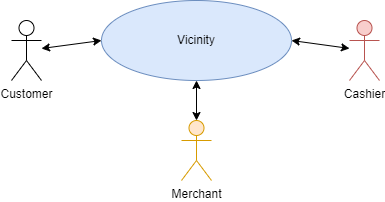

The diagram above was exported from draw.io. Its source (the exported page's mxGraphModel, read from the mxfile embedded in the PNG):
<mxGraphModel dx="848" dy="516" grid="1" gridSize="10" guides="1" tooltips="1" connect="1" arrows="1" fold="1" page="1" pageScale="1" pageWidth="850" pageHeight="1100" math="0" shadow="0">
  <root>
    <mxCell id="0" />
    <mxCell id="1" parent="0" />
    <mxCell id="duD-C-aY6Jn3-hwvglaw-1" value="Customer" style="shape=umlActor;verticalLabelPosition=bottom;verticalAlign=top;html=1;outlineConnect=0;" vertex="1" parent="1">
      <mxGeometry x="160" y="140" width="30" height="60" as="geometry" />
    </mxCell>
    <mxCell id="duD-C-aY6Jn3-hwvglaw-2" value="Vicinity" style="ellipse;whiteSpace=wrap;html=1;fillColor=#dae8fc;strokeColor=#6c8ebf;" vertex="1" parent="1">
      <mxGeometry x="250" y="120" width="190" height="80" as="geometry" />
    </mxCell>
    <mxCell id="duD-C-aY6Jn3-hwvglaw-4" value="" style="endArrow=classic;startArrow=classic;html=1;rounded=0;entryX=0;entryY=0.5;entryDx=0;entryDy=0;" edge="1" parent="1" source="duD-C-aY6Jn3-hwvglaw-1" target="duD-C-aY6Jn3-hwvglaw-2">
      <mxGeometry width="50" height="50" relative="1" as="geometry">
        <mxPoint x="230" y="280" as="sourcePoint" />
        <mxPoint x="280" y="230" as="targetPoint" />
      </mxGeometry>
    </mxCell>
    <mxCell id="duD-C-aY6Jn3-hwvglaw-5" value="Merchant" style="shape=umlActor;verticalLabelPosition=bottom;verticalAlign=top;html=1;outlineConnect=0;fillColor=#ffe6cc;strokeColor=#d79b00;" vertex="1" parent="1">
      <mxGeometry x="330" y="240" width="30" height="60" as="geometry" />
    </mxCell>
    <mxCell id="duD-C-aY6Jn3-hwvglaw-6" value="" style="endArrow=classic;startArrow=classic;html=1;rounded=0;entryX=0.5;entryY=1;entryDx=0;entryDy=0;" edge="1" parent="1" source="duD-C-aY6Jn3-hwvglaw-5" target="duD-C-aY6Jn3-hwvglaw-2">
      <mxGeometry width="50" height="50" relative="1" as="geometry">
        <mxPoint x="430" y="270" as="sourcePoint" />
        <mxPoint x="480" y="220" as="targetPoint" />
      </mxGeometry>
    </mxCell>
    <mxCell id="duD-C-aY6Jn3-hwvglaw-7" value="Cashier" style="shape=umlActor;verticalLabelPosition=bottom;verticalAlign=top;html=1;outlineConnect=0;fillColor=#f8cecc;strokeColor=#b85450;" vertex="1" parent="1">
      <mxGeometry x="498" y="140" width="30" height="60" as="geometry" />
    </mxCell>
    <mxCell id="duD-C-aY6Jn3-hwvglaw-8" value="" style="endArrow=classic;startArrow=classic;html=1;rounded=0;exitX=1;exitY=0.5;exitDx=0;exitDy=0;" edge="1" parent="1" source="duD-C-aY6Jn3-hwvglaw-2" target="duD-C-aY6Jn3-hwvglaw-7">
      <mxGeometry width="50" height="50" relative="1" as="geometry">
        <mxPoint x="450" y="260" as="sourcePoint" />
        <mxPoint x="500" y="210" as="targetPoint" />
      </mxGeometry>
    </mxCell>
  </root>
</mxGraphModel>